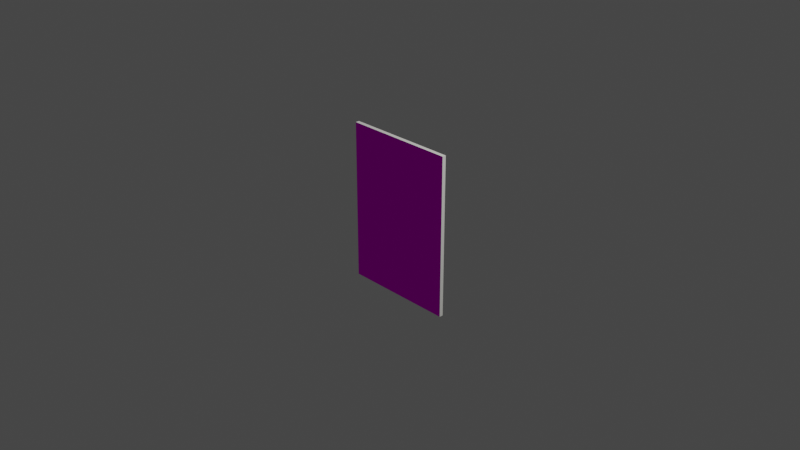 # Source: gazetka.blend  (saved by Blender 2.80.75; exported with 4.5.12 LTS)
import bpy
from mathutils import Matrix  # noqa: F401  (used for matrix-valued properties, if any)

bpy.ops.wm.read_factory_settings(use_empty=True)
scene = bpy.context.scene
scene.name = 'Scene'

# ---- collections
col_collection = bpy.data.collections.new('Collection'); scene.collection.children.link(col_collection)

# ---- images (referenced by path relative to the original .blend; pixels are not part of the script)
import os
ASSET_DIR = os.environ.get("B2B_ASSET_DIR", "")  # directory of the original .blend (textures are referenced by path, not embedded)
HERE = os.path.dirname(os.path.abspath(__file__))  # packed textures are extracted next to this script under _unpacked/

def load_image(name, relpath, width, height, colorspace="sRGB"):
    """Load a texture the original file referenced (path relative to the .blend, or extracted next to this script)."""
    p = next((c for c in (os.path.join(HERE, relpath), os.path.join(ASSET_DIR, relpath)) if relpath and os.path.exists(c)), "")
    if p:
        img = bpy.data.images.load(p, check_existing=True)
        img.name = name
    else:  # same state as the original file: an image datablock whose file is absent (Cycles renders it pink)
        img = bpy.data.images.new(name, width, height)
        img.source = "FILE"
        img.filepath = "//" + (relpath or name)
    img.colorspace_settings.name = colorspace
    return img
img_pisemko_jpg = load_image('pisemko.jpg', 'pisemko.jpg', 1024, 1024, 'sRGB')

# ---- materials (node trees are filled in below, after node groups)
mat_pisemko = bpy.data.materials.new('Pisemko')
mat_pisemko.alpha_threshold = 0.0
mat_pisemko.use_transparent_shadow = False
mat_pisemko.line_color = (0.0, 0.0, 0.0, 1.0)
mat_ok_adka = bpy.data.materials.new('Okładka')
mat_ok_adka.use_transparent_shadow = False
mat_rant = bpy.data.materials.new('rant')
mat_rant.use_transparent_shadow = False

# ---- material node trees
mat_pisemko.use_nodes = True; mat_pisemko.node_tree.nodes.clear()
_N = mat_pisemko.node_tree.nodes; _L = mat_pisemko.node_tree.links
n0 = _N.new('ShaderNodeOutputMaterial'); n0.name = 'Material Output'; n0.location = (300, 300)
n1 = _N.new('ShaderNodeBsdfPrincipled'); n1.name = 'Principled BSDF'; n1.location = (10, 300)
n1.distribution = 'GGX'
n1.subsurface_method = 'BURLEY'
n1.inputs[0].default_value = (1.0, 0.9989, 0.9333, 1.0)
n1.inputs[2].default_value = 0.4
n1.inputs[3].default_value = 1.45
n1.inputs[27].default_value = (0.0, 0.0, 0.0, 1.0)
n1.inputs[28].default_value = 1.0
_L.new(n1.outputs[0], n0.inputs[0])
n0.is_active_output = True
mat_ok_adka.use_nodes = True; mat_ok_adka.node_tree.nodes.clear()
_N = mat_ok_adka.node_tree.nodes; _L = mat_ok_adka.node_tree.links
n0 = _N.new('ShaderNodeOutputMaterial'); n0.name = 'Material Output'; n0.location = (300, 300)
n1 = _N.new('ShaderNodeBsdfPrincipled'); n1.name = 'Principled BSDF'; n1.location = (10, 300)
n1.subsurface_method = 'BURLEY'
n1.inputs[2].default_value = 0.3529
n1.inputs[3].default_value = 1.45
n1.inputs[13].default_value = 0.0
n1.inputs[20].default_value = 0.0
n1.inputs[27].default_value = (0.0, 0.0, 0.0, 1.0)
n1.inputs[28].default_value = 1.0
n2 = _N.new('ShaderNodeTexImage'); n2.name = 'Image Texture'; n2.location = (-280, 274)
n2.image = img_pisemko_jpg
_L.new(n1.outputs[0], n0.inputs[0])
_L.new(n2.outputs[0], n1.inputs[0])
n0.is_active_output = True
mat_rant.use_nodes = True; mat_rant.node_tree.nodes.clear()
_N = mat_rant.node_tree.nodes; _L = mat_rant.node_tree.links
n0 = _N.new('ShaderNodeOutputMaterial'); n0.name = 'Material Output'; n0.location = (300, 300)
n1 = _N.new('ShaderNodeBsdfPrincipled'); n1.name = 'Principled BSDF'; n1.location = (10, 300)
n1.distribution = 'GGX'
n1.subsurface_method = 'BURLEY'
n1.inputs[0].default_value = (0.6944, 0.0, 0.002528, 1.0)
n1.inputs[3].default_value = 1.45
n1.inputs[27].default_value = (0.0, 0.0, 0.0, 1.0)
n1.inputs[28].default_value = 1.0
_L.new(n1.outputs[0], n0.inputs[0])
n0.is_active_output = True

# ---- world
world_world = bpy.data.worlds.new('World'); scene.world = world_world
world_world.use_nodes = True; world_world.node_tree.nodes.clear()
_N = world_world.node_tree.nodes; _L = world_world.node_tree.links
n0 = _N.new('ShaderNodeOutputWorld'); n0.name = 'World Output'; n0.location = (300, 300)
n1 = _N.new('ShaderNodeBackground'); n1.name = 'Background'; n1.location = (10, 300)
n1.inputs[0].default_value = (0.05088, 0.05088, 0.05088, 1.0)
_L.new(n1.outputs[0], n0.inputs[0])
n0.is_active_output = True
world_world.color = (0.05088, 0.05088, 0.05088)
world_world.use_sun_shadow = False
world_world.sun_shadow_jitter_overblur = 0.0

# ---- cameras
cam_camera = bpy.data.cameras.new('Camera')
cam_camera.clip_end = 100.0
cam_camera.ortho_scale = 7.314

# ---- lights
light_light = bpy.data.lights.new('Light', 'POINT')
light_light.transmission_factor = 0.0
light_light.energy = 1000.0
light_light.shadow_soft_size = 0.1
light_light.shadow_maximum_resolution = 0.006
light_light.use_absolute_resolution = True

# ---- meshes
me_cube = bpy.data.meshes.new('Cube')
me_cube.from_pydata([(1.0, 1.0, 1.0), (1.0, 1.0, -1.0), (1.0, -1.0, 1.0), (1.0, -1.0, -1.0), (-1.0, 1.0, 1.0), (-1.0, 1.0, -1.0), (-1.0, -1.0, 1.0), (-1.0, -1.0, -1.0)], [], [(0, 4, 6, 2), (3, 2, 6, 7), (7, 6, 4, 5), (5, 1, 3, 7), (1, 0, 2, 3), (5, 4, 0, 1)])
me_cube.polygons.foreach_set('material_index', [0, 1, 2, 0, 0, 1])
_uv = me_cube.uv_layers.new(name='UVMap')
_uv.uv.foreach_set('vector', [0.375, 0.0, 0.625, 0.0, 0.625, 0.25, 0.375, 0.25, 0.003035, -0.007902, 0.003035, 0.9932, 0.9878, 0.9932, 0.9878, -0.007902, 0.375, 0.5, 0.625, 0.5, 0.625, 0.75, 0.375, 0.75, 0.375, 0.75, 0.625, 0.75, 0.625, 1.0, 0.375, 1.0, 0.125, 0.5, 0.375, 0.5, 0.375, 0.75, 0.125, 0.75, 0.0001933, 0.004371, 0.0001933, 0.9846, 0.9869, 0.9846, 0.9869, 0.004371])
me_cube.materials.append(mat_pisemko)
me_cube.materials.append(mat_ok_adka)
me_cube.materials.append(mat_rant)
me_cube.use_remesh_preserve_volume = False
me_cube.use_remesh_preserve_attributes = False
me_cube.use_mirror_vertex_groups = False
me_cube.update()

# ---- objects
ob_cube = bpy.data.objects.new('Cube', me_cube)
ob_light = bpy.data.objects.new('Light', light_light)
ob_camera = bpy.data.objects.new('Camera', cam_camera)

# ---- transforms, parenting, visibility, modifiers, constraints
ob_cube.location = (0.0, 0.0, 0.0)
ob_cube.scale = (0.6186, -0.0209, 0.8772)
ob_cube.lock_rotations_4d = False
ob_cube.empty_display_type = 'ARROWS'
ob_cube.lineart.crease_threshold = 0.0
ob_light.location = (4.076, 1.005, 5.904)
ob_light.rotation_euler = (0.6503, 0.05522, 1.866)
ob_light.lock_rotations_4d = False
ob_light.empty_display_type = 'ARROWS'
ob_light.color = (0.0, 0.0, 0.0, 0.0)
ob_light.lineart.crease_threshold = 0.0
ob_camera.location = (7.359, -6.926, 4.958)
ob_camera.rotation_euler = (1.109, 0.0, 0.8149)
ob_camera.lock_rotations_4d = False
ob_camera.empty_display_type = 'ARROWS'
ob_camera.color = (0.0, 0.0, 0.0, 0.0)
ob_camera.display_type = 'WIRE'
ob_camera.lineart.crease_threshold = 0.0

# ---- collection membership
col_collection.objects.link(ob_cube)
col_collection.objects.link(ob_light)
col_collection.objects.link(ob_camera)

# ---- scene / render settings (as saved in the file)
scene.camera = ob_camera
scene.frame_start = 1; scene.frame_end = 250; scene.frame_set(1)
scene.render.engine = 'BLENDER_EEVEE_NEXT'
scene.cycles.use_denoising = False
scene.cycles.samples = 128
scene.cycles.sampling_pattern = 'TABULATED_SOBOL'
scene.cycles.use_adaptive_sampling = False
scene.cycles.use_light_tree = False
scene.view_settings.view_transform = 'Filmic'
bpy.context.view_layer.update()
